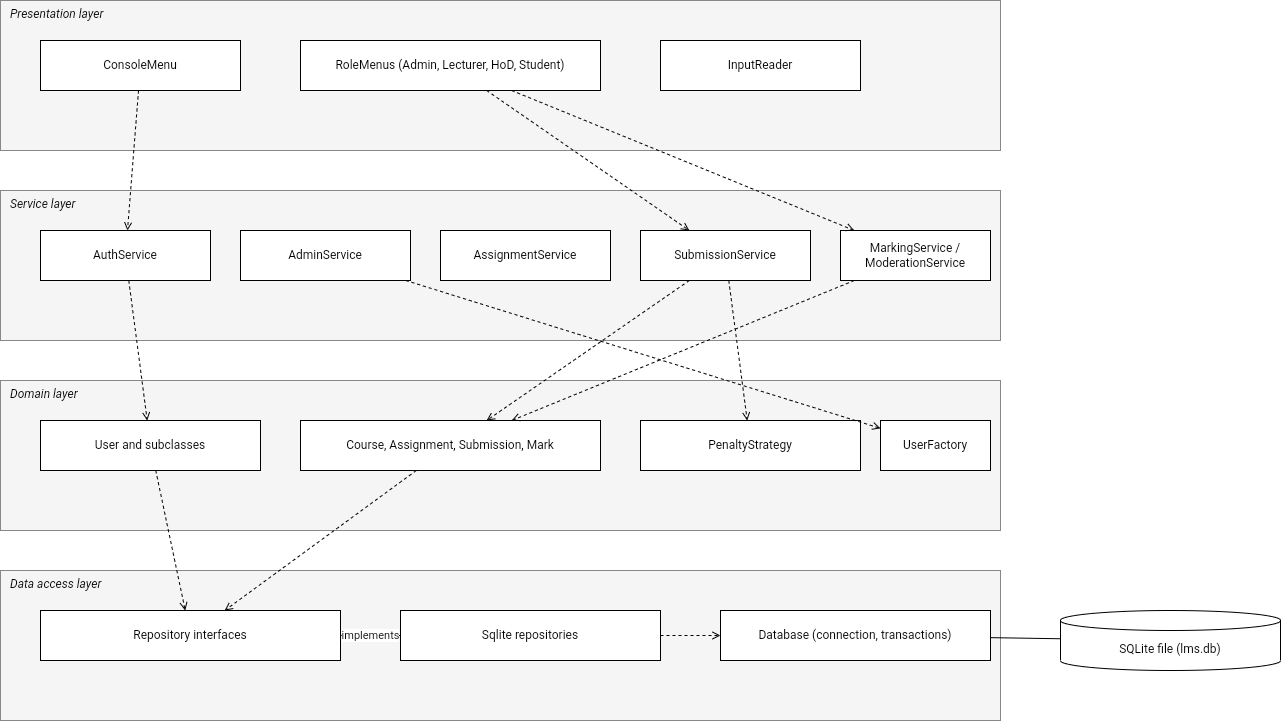

The diagram above was exported from draw.io. Its source (the exported page's mxGraphModel, read from the mxfile embedded in the PNG):
<mxGraphModel dx="1200" dy="730" grid="0" gridSize="10" guides="1" tooltips="1" connect="1" arrows="1" fold="1" page="0" pageScale="1" pageWidth="850" pageHeight="1100" math="0" shadow="0">
  <root>
    <mxCell id="0" />
    <mxCell id="1" parent="0" />
    <mxCell id="nLEf5f1j2yfSFcwGwqPM-1" parent="1" style="rounded=0;whiteSpace=wrap;html=1;fillColor=#F5F5F5;strokeColor=#888888;verticalAlign=top;align=left;spacingLeft=8;fontStyle=2;" value="Presentation layer" vertex="1">
      <mxGeometry height="150" width="1000" x="40" y="40" as="geometry" />
    </mxCell>
    <mxCell id="nLEf5f1j2yfSFcwGwqPM-2" parent="1" style="rounded=0;whiteSpace=wrap;html=1;fillColor=#F5F5F5;strokeColor=#888888;verticalAlign=top;align=left;spacingLeft=8;fontStyle=2;" value="Service layer" vertex="1">
      <mxGeometry height="150" width="1000" x="40" y="230" as="geometry" />
    </mxCell>
    <mxCell id="nLEf5f1j2yfSFcwGwqPM-3" parent="1" style="rounded=0;whiteSpace=wrap;html=1;fillColor=#F5F5F5;strokeColor=#888888;verticalAlign=top;align=left;spacingLeft=8;fontStyle=2;" value="Domain layer" vertex="1">
      <mxGeometry height="150" width="1000" x="40" y="420" as="geometry" />
    </mxCell>
    <mxCell id="nLEf5f1j2yfSFcwGwqPM-4" parent="1" style="rounded=0;whiteSpace=wrap;html=1;fillColor=#F5F5F5;strokeColor=#888888;verticalAlign=top;align=left;spacingLeft=8;fontStyle=2;" value="Data access layer" vertex="1">
      <mxGeometry height="150" width="1000" x="40" y="610" as="geometry" />
    </mxCell>
    <mxCell id="nLEf5f1j2yfSFcwGwqPM-5" parent="1" style="rounded=0;whiteSpace=wrap;html=1;fillColor=#FFFFFF;strokeColor=#000000;" value="ConsoleMenu" vertex="1">
      <mxGeometry height="50" width="200" x="80" y="80" as="geometry" />
    </mxCell>
    <mxCell id="nLEf5f1j2yfSFcwGwqPM-6" parent="1" style="rounded=0;whiteSpace=wrap;html=1;fillColor=#FFFFFF;strokeColor=#000000;" value="RoleMenus (Admin, Lecturer, HoD, Student)" vertex="1">
      <mxGeometry height="50" width="300" x="340" y="80" as="geometry" />
    </mxCell>
    <mxCell id="nLEf5f1j2yfSFcwGwqPM-7" parent="1" style="rounded=0;whiteSpace=wrap;html=1;fillColor=#FFFFFF;strokeColor=#000000;" value="InputReader" vertex="1">
      <mxGeometry height="50" width="200" x="700" y="80" as="geometry" />
    </mxCell>
    <mxCell id="nLEf5f1j2yfSFcwGwqPM-8" parent="1" style="rounded=0;whiteSpace=wrap;html=1;fillColor=#FFFFFF;strokeColor=#000000;" value="AuthService" vertex="1">
      <mxGeometry height="50" width="170" x="80" y="270" as="geometry" />
    </mxCell>
    <mxCell id="nLEf5f1j2yfSFcwGwqPM-9" parent="1" style="rounded=0;whiteSpace=wrap;html=1;fillColor=#FFFFFF;strokeColor=#000000;" value="AdminService" vertex="1">
      <mxGeometry height="50" width="170" x="280" y="270" as="geometry" />
    </mxCell>
    <mxCell id="nLEf5f1j2yfSFcwGwqPM-10" parent="1" style="rounded=0;whiteSpace=wrap;html=1;fillColor=#FFFFFF;strokeColor=#000000;" value="AssignmentService" vertex="1">
      <mxGeometry height="50" width="170" x="480" y="270" as="geometry" />
    </mxCell>
    <mxCell id="nLEf5f1j2yfSFcwGwqPM-11" parent="1" style="rounded=0;whiteSpace=wrap;html=1;fillColor=#FFFFFF;strokeColor=#000000;" value="SubmissionService" vertex="1">
      <mxGeometry height="50" width="170" x="680" y="270" as="geometry" />
    </mxCell>
    <mxCell id="nLEf5f1j2yfSFcwGwqPM-12" parent="1" style="rounded=0;whiteSpace=wrap;html=1;fillColor=#FFFFFF;strokeColor=#000000;" value="MarkingService / ModerationService" vertex="1">
      <mxGeometry height="50" width="150" x="880" y="270" as="geometry" />
    </mxCell>
    <mxCell id="nLEf5f1j2yfSFcwGwqPM-13" parent="1" style="rounded=0;whiteSpace=wrap;html=1;fillColor=#FFFFFF;strokeColor=#000000;" value="User and subclasses" vertex="1">
      <mxGeometry height="50" width="220" x="80" y="460" as="geometry" />
    </mxCell>
    <mxCell id="nLEf5f1j2yfSFcwGwqPM-14" parent="1" style="rounded=0;whiteSpace=wrap;html=1;fillColor=#FFFFFF;strokeColor=#000000;" value="Course, Assignment, Submission, Mark" vertex="1">
      <mxGeometry height="50" width="300" x="340" y="460" as="geometry" />
    </mxCell>
    <mxCell id="nLEf5f1j2yfSFcwGwqPM-15" parent="1" style="rounded=0;whiteSpace=wrap;html=1;fillColor=#FFFFFF;strokeColor=#000000;" value="PenaltyStrategy" vertex="1">
      <mxGeometry height="50" width="220" x="680" y="460" as="geometry" />
    </mxCell>
    <mxCell id="nLEf5f1j2yfSFcwGwqPM-16" parent="1" style="rounded=0;whiteSpace=wrap;html=1;fillColor=#FFFFFF;strokeColor=#000000;" value="UserFactory" vertex="1">
      <mxGeometry height="50" width="110" x="920" y="460" as="geometry" />
    </mxCell>
    <mxCell id="nLEf5f1j2yfSFcwGwqPM-17" parent="1" style="rounded=0;whiteSpace=wrap;html=1;fillColor=#FFFFFF;strokeColor=#000000;" value="Repository interfaces" vertex="1">
      <mxGeometry height="50" width="300" x="80" y="650" as="geometry" />
    </mxCell>
    <mxCell id="nLEf5f1j2yfSFcwGwqPM-18" parent="1" style="rounded=0;whiteSpace=wrap;html=1;fillColor=#FFFFFF;strokeColor=#000000;" value="Sqlite repositories" vertex="1">
      <mxGeometry height="50" width="260" x="440" y="650" as="geometry" />
    </mxCell>
    <mxCell id="nLEf5f1j2yfSFcwGwqPM-19" parent="1" style="rounded=0;whiteSpace=wrap;html=1;fillColor=#FFFFFF;strokeColor=#000000;" value="Database (connection, transactions)" vertex="1">
      <mxGeometry height="50" width="270" x="760" y="650" as="geometry" />
    </mxCell>
    <mxCell id="nLEf5f1j2yfSFcwGwqPM-20" parent="1" style="shape=cylinder3;whiteSpace=wrap;html=1;boundedLbl=1;backgroundOutline=1;size=10;fillColor=#FFFFFF;strokeColor=#000000;" value="SQLite file (lms.db)" vertex="1">
      <mxGeometry height="60" width="220" x="1100" y="650" as="geometry" />
    </mxCell>
    <mxCell id="nLEf5f1j2yfSFcwGwqPM-21" edge="1" parent="1" source="nLEf5f1j2yfSFcwGwqPM-5" style="endArrow=open;dashed=1;html=1;" target="nLEf5f1j2yfSFcwGwqPM-8" value="">
      <mxGeometry relative="1" as="geometry" />
    </mxCell>
    <mxCell id="nLEf5f1j2yfSFcwGwqPM-22" edge="1" parent="1" source="nLEf5f1j2yfSFcwGwqPM-6" style="endArrow=open;dashed=1;html=1;" target="nLEf5f1j2yfSFcwGwqPM-11" value="">
      <mxGeometry relative="1" as="geometry" />
    </mxCell>
    <mxCell id="nLEf5f1j2yfSFcwGwqPM-23" edge="1" parent="1" source="nLEf5f1j2yfSFcwGwqPM-6" style="endArrow=open;dashed=1;html=1;" target="nLEf5f1j2yfSFcwGwqPM-12" value="">
      <mxGeometry relative="1" as="geometry" />
    </mxCell>
    <mxCell id="nLEf5f1j2yfSFcwGwqPM-24" edge="1" parent="1" source="nLEf5f1j2yfSFcwGwqPM-8" style="endArrow=open;dashed=1;html=1;" target="nLEf5f1j2yfSFcwGwqPM-13" value="">
      <mxGeometry relative="1" as="geometry" />
    </mxCell>
    <mxCell id="nLEf5f1j2yfSFcwGwqPM-25" edge="1" parent="1" source="nLEf5f1j2yfSFcwGwqPM-11" style="endArrow=open;dashed=1;html=1;" target="nLEf5f1j2yfSFcwGwqPM-14" value="">
      <mxGeometry relative="1" as="geometry" />
    </mxCell>
    <mxCell id="nLEf5f1j2yfSFcwGwqPM-26" edge="1" parent="1" source="nLEf5f1j2yfSFcwGwqPM-12" style="endArrow=open;dashed=1;html=1;" target="nLEf5f1j2yfSFcwGwqPM-14" value="">
      <mxGeometry relative="1" as="geometry" />
    </mxCell>
    <mxCell id="nLEf5f1j2yfSFcwGwqPM-27" edge="1" parent="1" source="nLEf5f1j2yfSFcwGwqPM-11" style="endArrow=open;dashed=1;html=1;" target="nLEf5f1j2yfSFcwGwqPM-15" value="">
      <mxGeometry relative="1" as="geometry" />
    </mxCell>
    <mxCell id="nLEf5f1j2yfSFcwGwqPM-28" edge="1" parent="1" source="nLEf5f1j2yfSFcwGwqPM-9" style="endArrow=open;dashed=1;html=1;" target="nLEf5f1j2yfSFcwGwqPM-16" value="">
      <mxGeometry relative="1" as="geometry" />
    </mxCell>
    <mxCell id="nLEf5f1j2yfSFcwGwqPM-29" edge="1" parent="1" source="nLEf5f1j2yfSFcwGwqPM-14" style="endArrow=open;dashed=1;html=1;" target="nLEf5f1j2yfSFcwGwqPM-17" value="">
      <mxGeometry relative="1" as="geometry" />
    </mxCell>
    <mxCell id="nLEf5f1j2yfSFcwGwqPM-30" edge="1" parent="1" source="nLEf5f1j2yfSFcwGwqPM-13" style="endArrow=open;dashed=1;html=1;" target="nLEf5f1j2yfSFcwGwqPM-17" value="">
      <mxGeometry relative="1" as="geometry" />
    </mxCell>
    <mxCell id="nLEf5f1j2yfSFcwGwqPM-31" edge="1" parent="1" source="nLEf5f1j2yfSFcwGwqPM-18" style="endArrow=block;endFill=0;dashed=1;html=1;" target="nLEf5f1j2yfSFcwGwqPM-17" value="implements">
      <mxGeometry relative="1" as="geometry" />
    </mxCell>
    <mxCell id="nLEf5f1j2yfSFcwGwqPM-32" edge="1" parent="1" source="nLEf5f1j2yfSFcwGwqPM-18" style="endArrow=open;dashed=1;html=1;" target="nLEf5f1j2yfSFcwGwqPM-19" value="">
      <mxGeometry relative="1" as="geometry" />
    </mxCell>
    <mxCell id="nLEf5f1j2yfSFcwGwqPM-33" edge="1" parent="1" source="nLEf5f1j2yfSFcwGwqPM-19" style="endArrow=none;html=1;" target="nLEf5f1j2yfSFcwGwqPM-20" value="">
      <mxGeometry relative="1" as="geometry" />
    </mxCell>
  </root>
</mxGraphModel>